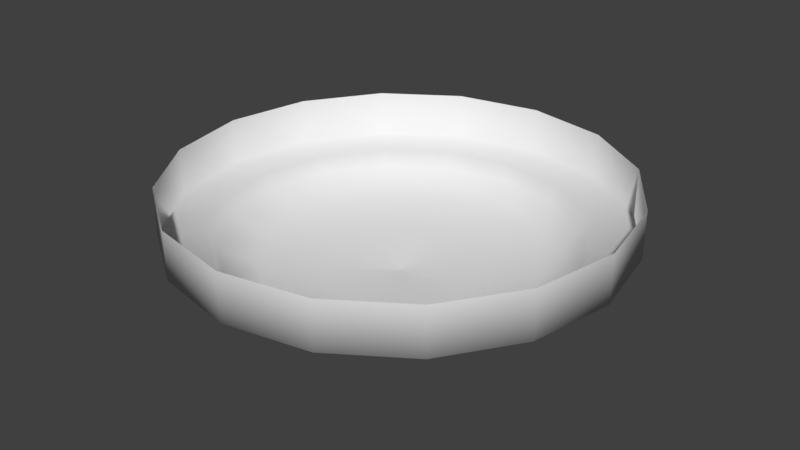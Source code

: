 # Source: Ceiling_Module_Speaker.blend  (saved by Blender 2.78.0; exported with 4.5.12 LTS)
import bpy
from mathutils import Matrix  # noqa: F401  (used for matrix-valued properties, if any)

bpy.ops.wm.read_factory_settings(use_empty=True)
scene = bpy.context.scene
scene.name = 'Scene'

# ---- collections
col_collection_5 = bpy.data.collections.new('Collection 5'); scene.collection.children.link(col_collection_5)

# ---- materials (node trees are filled in below, after node groups)
mat_hospital_floor_material = bpy.data.materials.new('Hospital_Floor_Material')
mat_hospital_floor_material.alpha_threshold = 0.0
mat_hospital_floor_material.use_transparent_shadow = False
mat_hospital_floor_material.roughness = 0.5
mat_hospital_ceiling_material = bpy.data.materials.new('Hospital_Ceiling_Material')
mat_hospital_ceiling_material.alpha_threshold = 0.0
mat_hospital_ceiling_material.use_transparent_shadow = False
mat_hospital_ceiling_material.roughness = 0.5

# ---- material node trees

# ---- world
world_world = bpy.data.worlds.new('World'); scene.world = world_world
world_world.color = (0.05088, 0.05088, 0.05088)
world_world.use_sun_shadow = False
world_world.sun_shadow_jitter_overblur = 0.0
world_world.cycles.sampling_method = 'MANUAL'

# ---- meshes
me_plane = bpy.data.meshes.new('Plane')
me_plane.from_pydata([(-2.98e-08, 0.2, 2.637), (-0.07654, 0.1848, 2.637), (-0.1414, 0.1414, 2.637), (-0.1848, 0.07654, 2.637), (-0.2, 1.984e-10, 2.637), (-0.1848, -0.07654, 2.637), (-0.1414, -0.1414, 2.637), (-0.07654, -0.1848, 2.637), (-6e-08, -0.2, 2.637), (0.07654, -0.1848, 2.637), (0.1414, -0.1414, 2.637), (0.1848, -0.07654, 2.637), (0.2, 1.133e-08, 2.637), (0.1848, 0.07654, 2.637), (0.1414, 0.1414, 2.637), (0.07654, 0.1848, 2.637), (-2.98e-08, 0.2, 2.594), (-0.07654, 0.1848, 2.594), (-0.1414, 0.1414, 2.594), (-0.1848, 0.07654, 2.594), (-0.2, 1.984e-10, 2.594), (-0.1848, -0.07654, 2.594), (-0.1414, -0.1414, 2.594), (-0.07654, -0.1848, 2.594), (-6e-08, -0.2, 2.594), (0.07654, -0.1848, 2.594), (0.1414, -0.1414, 2.594), (0.1848, -0.07654, 2.594), (0.2, 1.133e-08, 2.594), (0.1848, 0.07654, 2.594), (0.1414, 0.1414, 2.594), (0.07654, 0.1848, 2.594), (-3.39e-08, 0.16, 2.594), (-0.06123, 0.1478, 2.594), (-0.1131, 0.1131, 2.594), (-0.1478, 0.06123, 2.594), (-0.16, 2.766e-09, 2.594), (-0.1478, -0.06123, 2.594), (-0.1131, -0.1131, 2.594), (-0.06123, -0.1478, 2.594), (-5.806e-08, -0.16, 2.594), (0.06123, -0.1478, 2.594), (0.1131, -0.1131, 2.594), (0.1478, -0.06123, 2.594), (0.16, 1.167e-08, 2.594), (0.1478, 0.06123, 2.594), (0.1131, 0.1131, 2.594), (0.06123, 0.1478, 2.594), (-4.657e-08, 1.49e-08, 2.551), (-4.47e-08, 1.49e-08, 2.551), (-4.47e-08, 7.451e-09, 2.551), (-4.47e-08, 7.451e-09, 2.551), (-4.47e-08, 9.313e-09, 2.551), (-4.47e-08, 7.451e-09, 2.551), (-4.47e-08, 7.451e-09, 2.551), (-4.47e-08, 1.49e-08, 2.551), (-4.657e-08, 1.49e-08, 2.551), (-4.47e-08, 1.49e-08, 2.551), (-4.47e-08, 7.451e-09, 2.551), (-4.47e-08, 7.451e-09, 2.551), (-4.47e-08, 9.313e-09, 2.551), (-4.47e-08, 7.451e-09, 2.551), (-4.47e-08, 7.451e-09, 2.551), (-4.47e-08, 1.49e-08, 2.551), (0.1205, 1.003e-08, 2.564), (0.1113, 0.04612, 2.564), (-0.1113, -0.04612, 2.564), (-0.08522, -0.08522, 2.564), (0.08522, 0.08522, 2.564), (-0.04612, -0.1113, 2.564), (0.04612, 0.1113, 2.564), (-5.393e-08, -0.1205, 2.564), (-3.573e-08, 0.1205, 2.564), (-0.04612, 0.1113, 2.564), (0.04612, -0.1113, 2.564), (-0.08522, 0.08522, 2.564), (0.08522, -0.08522, 2.564), (-0.1113, 0.04612, 2.564), (0.1113, -0.04612, 2.564), (-0.1205, 3.322e-09, 2.564), (0.1423, 0.05893, 2.58), (-0.1089, -0.1089, 2.58), (0.1089, 0.1089, 2.58), (-0.05893, -0.1423, 2.58), (0.05893, 0.1423, 2.58), (-5.712e-08, -0.154, 2.58), (-0.05893, 0.1423, 2.58), (0.05893, -0.1423, 2.58), (-0.1089, 0.1089, 2.58), (0.1089, -0.1089, 2.58), (-0.1423, 0.05893, 2.58), (0.1423, -0.05893, 2.58), (-0.154, 2.087e-09, 2.58), (0.154, 1.066e-08, 2.58), (-0.1423, -0.05893, 2.58), (-3.386e-08, 0.154, 2.58), (0.07122, 9.316e-09, 2.557), (-0.06579, -0.02725, 2.557), (-4.002e-08, 0.07122, 2.557), (0.06579, 0.02725, 2.557), (-0.05036, -0.05036, 2.557), (0.05036, 0.05036, 2.557), (-0.02725, -0.06579, 2.557), (0.02725, 0.06579, 2.557), (-5.077e-08, -0.07122, 2.557), (-0.02725, 0.06579, 2.557), (0.02725, -0.06579, 2.557), (-0.05036, 0.05036, 2.557), (0.05036, -0.05036, 2.557), (-0.06579, 0.02725, 2.557), (0.06579, -0.02725, 2.557), (-0.07122, 5.354e-09, 2.557)], [], [(2, 1, 17, 18), (10, 9, 25, 26), (3, 2, 18, 19), (11, 10, 26, 27), (4, 3, 19, 20), (12, 11, 27, 28), (5, 4, 20, 21), (13, 12, 28, 29), (6, 5, 21, 22), (14, 13, 29, 30), (7, 6, 22, 23), (15, 14, 30, 31), (8, 7, 23, 24), (1, 0, 16, 17), (0, 15, 31, 16), (9, 8, 24, 25), (24, 23, 39, 40), (17, 16, 32, 33), (16, 31, 47, 32), (25, 24, 40, 41), (18, 17, 33, 34), (26, 25, 41, 42), (19, 18, 34, 35), (27, 26, 42, 43), (20, 19, 35, 36), (28, 27, 43, 44), (21, 20, 36, 37), (29, 28, 44, 45), (22, 21, 37, 38), (30, 29, 45, 46), (23, 22, 38, 39), (31, 30, 46, 47), (99, 96, 60, 61), (100, 97, 53, 54), (101, 99, 61, 62), (102, 100, 54, 55), (103, 101, 62, 63), (104, 102, 55, 56), (105, 98, 48, 49), (98, 103, 63, 48), (106, 104, 56, 57), (107, 105, 49, 50), (108, 106, 57, 58), (109, 107, 50, 51), (110, 108, 58, 59), (111, 109, 51, 52), (96, 110, 59, 60), (97, 111, 52, 53), (94, 92, 79, 66), (93, 91, 78, 64), (92, 90, 77, 79), (91, 89, 76, 78), (90, 88, 75, 77), (89, 87, 74, 76), (88, 86, 73, 75), (87, 85, 71, 74), (95, 84, 70, 72), (86, 95, 72, 73), (85, 83, 69, 71), (84, 82, 68, 70), (83, 81, 67, 69), (82, 80, 65, 68), (81, 94, 66, 67), (80, 93, 64, 65), (45, 44, 93, 80), (38, 37, 94, 81), (46, 45, 80, 82), (39, 38, 81, 83), (47, 46, 82, 84), (40, 39, 83, 85), (33, 32, 95, 86), (32, 47, 84, 95), (41, 40, 85, 87), (34, 33, 86, 88), (42, 41, 87, 89), (35, 34, 88, 90), (43, 42, 89, 91), (36, 35, 90, 92), (44, 43, 91, 93), (37, 36, 92, 94), (66, 79, 111, 97), (64, 78, 110, 96), (79, 77, 109, 111), (78, 76, 108, 110), (77, 75, 107, 109), (76, 74, 106, 108), (75, 73, 105, 107), (74, 71, 104, 106), (72, 70, 103, 98), (73, 72, 98, 105), (71, 69, 102, 104), (70, 68, 101, 103), (69, 67, 100, 102), (68, 65, 99, 101), (67, 66, 97, 100), (65, 64, 96, 99)])
me_plane.polygons.foreach_set('use_smooth', [True] * 96)
_uv = me_plane.uv_layers.new(name='UVMap')
_uv.uv.foreach_set('vector', [0.1464, 0.1464, 0.3087, 0.03806, 0.3087, 0.03806, 0.1464, 0.1464, 0.8536, 0.8536, 0.6913, 0.9619, 0.6913, 0.9619, 0.8536, 0.8536, 0.03806, 0.3087, 0.1464, 0.1464, 0.1464, 0.1464, 0.03806, 0.3087, 0.9619, 0.6913, 0.8536, 0.8536, 0.8536, 0.8536, 0.9619, 0.6913, 0.0, 0.5, 0.03806, 0.3087, 0.03806, 0.3087, 0.0, 0.5, 1.0, 0.5, 0.9619, 0.6913, 0.9619, 0.6913, 1.0, 0.5, 0.03806, 0.6913, 0.0, 0.5, 0.0, 0.5, 0.03806, 0.6913, 0.9619, 0.3087, 1.0, 0.5, 1.0, 0.5, 0.9619, 0.3087, 0.1464, 0.8536, 0.03806, 0.6913, 0.03806, 0.6913, 0.1464, 0.8536, 0.8536, 0.1464, 0.9619, 0.3087, 0.9619, 0.3087, 0.8536, 0.1464, 0.3087, 0.9619, 0.1464, 0.8536, 0.1464, 0.8536, 0.3087, 0.9619, 0.6913, 0.03806, 0.8536, 0.1464, 0.8536, 0.1464, 0.6913, 0.03806, 0.5, 1.0, 0.3087, 0.9619, 0.3087, 0.9619, 0.5, 1.0, 0.3087, 0.03806, 0.5, 0.0, 0.5, 0.0, 0.3087, 0.03806, 0.5, 0.0, 0.6913, 0.03806, 0.6913, 0.03806, 0.5, 0.0, 0.6913, 0.9619, 0.5, 1.0, 0.5, 1.0, 0.6913, 0.9619, 0.5, 1.0, 0.3087, 0.9619, 0.3469, 0.8696, 0.5, 0.9, 0.3087, 0.03806, 0.5, 0.0, 0.5, 0.1, 0.3469, 0.1304, 0.5, 0.0, 0.6913, 0.03806, 0.6531, 0.1304, 0.5, 0.1, 0.6913, 0.9619, 0.5, 1.0, 0.5, 0.9, 0.6531, 0.8696, 0.1464, 0.1464, 0.3087, 0.03806, 0.3469, 0.1304, 0.2172, 0.2172, 0.8536, 0.8536, 0.6913, 0.9619, 0.6531, 0.8696, 0.7828, 0.7828, 0.03806, 0.3087, 0.1464, 0.1464, 0.2172, 0.2172, 0.1304, 0.3469, 0.9619, 0.6913, 0.8536, 0.8536, 0.7828, 0.7828, 0.8696, 0.6531, 0.0, 0.5, 0.03806, 0.3087, 0.1304, 0.3469, 0.1, 0.5, 1.0, 0.5, 0.9619, 0.6913, 0.8696, 0.6531, 0.9, 0.5, 0.03806, 0.6913, 0.0, 0.5, 0.1, 0.5, 0.1304, 0.6531, 0.9619, 0.3087, 1.0, 0.5, 0.9, 0.5, 0.8696, 0.3469, 0.1464, 0.8536, 0.03806, 0.6913, 0.1304, 0.6531, 0.2172, 0.7828, 0.8536, 0.1464, 0.9619, 0.3087, 0.8696, 0.3469, 0.7828, 0.2172, 0.3087, 0.9619, 0.1464, 0.8536, 0.2172, 0.7828, 0.3469, 0.8696, 0.6913, 0.03806, 0.8536, 0.1464, 0.7828, 0.2172, 0.6531, 0.1304, 0.6645, 0.4319, 0.678, 0.5, 0.5, 0.5, 0.5, 0.5, 0.3741, 0.6259, 0.3355, 0.5681, 0.5, 0.5, 0.5, 0.5, 0.6259, 0.3741, 0.6645, 0.4319, 0.5, 0.5, 0.5, 0.5, 0.4319, 0.6645, 0.3741, 0.6259, 0.5, 0.5, 0.5, 0.5, 0.5681, 0.3355, 0.6259, 0.3741, 0.5, 0.5, 0.5, 0.5, 0.5, 0.678, 0.4319, 0.6645, 0.5, 0.5, 0.5, 0.5, 0.4319, 0.3355, 0.5, 0.322, 0.5, 0.5, 0.5, 0.5, 0.5, 0.322, 0.5681, 0.3355, 0.5, 0.5, 0.5, 0.5, 0.5681, 0.6645, 0.5, 0.678, 0.5, 0.5, 0.5, 0.5, 0.3741, 0.3741, 0.4319, 0.3355, 0.5, 0.5, 0.5, 0.5, 0.6259, 0.6259, 0.5681, 0.6645, 0.5, 0.5, 0.5, 0.5, 0.3355, 0.4319, 0.3741, 0.3741, 0.5, 0.5, 0.5, 0.5, 0.6645, 0.5681, 0.6259, 0.6259, 0.5, 0.5, 0.5, 0.5, 0.322, 0.5, 0.3355, 0.4319, 0.5, 0.5, 0.5, 0.5, 0.678, 0.5, 0.6645, 0.5681, 0.5, 0.5, 0.5, 0.5, 0.3355, 0.5681, 0.322, 0.5, 0.5, 0.5, 0.5, 0.5, 0.1766, 0.6339, 0.15, 0.5, 0.2261, 0.5, 0.2469, 0.6048, 0.85, 0.5, 0.8234, 0.6339, 0.7531, 0.6048, 0.7739, 0.5, 0.15, 0.5, 0.1766, 0.3661, 0.2469, 0.3952, 0.2261, 0.5, 0.8234, 0.6339, 0.7475, 0.7475, 0.6937, 0.6937, 0.7531, 0.6048, 0.1766, 0.3661, 0.2525, 0.2525, 0.3063, 0.3063, 0.2469, 0.3952, 0.7475, 0.7475, 0.6339, 0.8234, 0.6048, 0.7531, 0.6937, 0.6937, 0.2525, 0.2525, 0.3661, 0.1766, 0.3952, 0.2469, 0.3063, 0.3063, 0.6339, 0.8234, 0.5, 0.85, 0.5, 0.7739, 0.6048, 0.7531, 0.5, 0.15, 0.6339, 0.1766, 0.6048, 0.2469, 0.5, 0.2261, 0.3661, 0.1766, 0.5, 0.15, 0.5, 0.2261, 0.3952, 0.2469, 0.5, 0.85, 0.3661, 0.8234, 0.3952, 0.7531, 0.5, 0.7739, 0.6339, 0.1766, 0.7475, 0.2525, 0.6937, 0.3063, 0.6048, 0.2469, 0.3661, 0.8234, 0.2525, 0.7475, 0.3063, 0.6937, 0.3952, 0.7531, 0.7475, 0.2525, 0.8234, 0.3661, 0.7531, 0.3952, 0.6937, 0.3063, 0.2525, 0.7475, 0.1766, 0.6339, 0.2469, 0.6048, 0.3063, 0.6937, 0.8234, 0.3661, 0.85, 0.5, 0.7739, 0.5, 0.7531, 0.3952, 0.8696, 0.3469, 0.9, 0.5, 0.85, 0.5, 0.8234, 0.3661, 0.2172, 0.7828, 0.1304, 0.6531, 0.1766, 0.6339, 0.2525, 0.7475, 0.7828, 0.2172, 0.8696, 0.3469, 0.8234, 0.3661, 0.7475, 0.2525, 0.3469, 0.8696, 0.2172, 0.7828, 0.2525, 0.7475, 0.3661, 0.8234, 0.6531, 0.1304, 0.7828, 0.2172, 0.7475, 0.2525, 0.6339, 0.1766, 0.5, 0.9, 0.3469, 0.8696, 0.3661, 0.8234, 0.5, 0.85, 0.3469, 0.1304, 0.5, 0.1, 0.5, 0.15, 0.3661, 0.1766, 0.5, 0.1, 0.6531, 0.1304, 0.6339, 0.1766, 0.5, 0.15, 0.6531, 0.8696, 0.5, 0.9, 0.5, 0.85, 0.6339, 0.8234, 0.2172, 0.2172, 0.3469, 0.1304, 0.3661, 0.1766, 0.2525, 0.2525, 0.7828, 0.7828, 0.6531, 0.8696, 0.6339, 0.8234, 0.7475, 0.7475, 0.1304, 0.3469, 0.2172, 0.2172, 0.2525, 0.2525, 0.1766, 0.3661, 0.8696, 0.6531, 0.7828, 0.7828, 0.7475, 0.7475, 0.8234, 0.6339, 0.1, 0.5, 0.1304, 0.3469, 0.1766, 0.3661, 0.15, 0.5, 0.9, 0.5, 0.8696, 0.6531, 0.8234, 0.6339, 0.85, 0.5, 0.1304, 0.6531, 0.1, 0.5, 0.15, 0.5, 0.1766, 0.6339, 0.2469, 0.6048, 0.2261, 0.5, 0.322, 0.5, 0.3355, 0.5681, 0.7739, 0.5, 0.7531, 0.6048, 0.6645, 0.5681, 0.678, 0.5, 0.2261, 0.5, 0.2469, 0.3952, 0.3355, 0.4319, 0.322, 0.5, 0.7531, 0.6048, 0.6937, 0.6937, 0.6259, 0.6259, 0.6645, 0.5681, 0.2469, 0.3952, 0.3063, 0.3063, 0.3741, 0.3741, 0.3355, 0.4319, 0.6937, 0.6937, 0.6048, 0.7531, 0.5681, 0.6645, 0.6259, 0.6259, 0.3063, 0.3063, 0.3952, 0.2469, 0.4319, 0.3355, 0.3741, 0.3741, 0.6048, 0.7531, 0.5, 0.7739, 0.5, 0.678, 0.5681, 0.6645, 0.5, 0.2261, 0.6048, 0.2469, 0.5681, 0.3355, 0.5, 0.322, 0.3952, 0.2469, 0.5, 0.2261, 0.5, 0.322, 0.4319, 0.3355, 0.5, 0.7739, 0.3952, 0.7531, 0.4319, 0.6645, 0.5, 0.678, 0.6048, 0.2469, 0.6937, 0.3063, 0.6259, 0.3741, 0.5681, 0.3355, 0.3952, 0.7531, 0.3063, 0.6937, 0.3741, 0.6259, 0.4319, 0.6645, 0.6937, 0.3063, 0.7531, 0.3952, 0.6645, 0.4319, 0.6259, 0.3741, 0.3063, 0.6937, 0.2469, 0.6048, 0.3355, 0.5681, 0.3741, 0.6259, 0.7531, 0.3952, 0.7739, 0.5, 0.678, 0.5, 0.6645, 0.4319])
me_plane.materials.append(mat_hospital_floor_material)
me_plane.materials.append(mat_hospital_ceiling_material)
me_plane.use_remesh_preserve_volume = False
me_plane.use_remesh_preserve_attributes = False
me_plane.use_mirror_vertex_groups = False
me_plane.update()

# ---- objects
ob_plane = bpy.data.objects.new('Plane', me_plane)

# ---- transforms, parenting, visibility, modifiers, constraints
ob_plane.location = (0.0, 0.0, 0.0)
ob_plane.lineart.crease_threshold = 0.0

# ---- collection membership
col_collection_5.objects.link(ob_plane)

# ---- scene / render settings (as saved in the file)
scene.frame_start = 1; scene.frame_end = 250; scene.frame_set(35)
scene.render.engine = 'BLENDER_EEVEE_NEXT'
scene.render.resolution_percentage = 50
scene.render.dither_intensity = 0.0
scene.cycles.use_denoising = False
scene.cycles.samples = 128
scene.cycles.sampling_pattern = 'TABULATED_SOBOL'
scene.cycles.light_sampling_threshold = 0.0
scene.cycles.use_adaptive_sampling = False
scene.cycles.use_light_tree = False
scene.cycles.blur_glossy = 0.0
scene.cycles.sample_clamp_indirect = 0.0
scene.view_settings.view_transform = 'Standard'
bpy.context.view_layer.update()

# ---- added for rendering (the .blend has no active camera and no usable light): camera, sun
cam_auto = bpy.data.cameras.new('AutoCamera')
cam_auto.lens = 50.0
cam_auto.sensor_width = 36.0
cam_auto.clip_end = 1000.0
ob_auto_camera = bpy.data.objects.new('AutoCamera', cam_auto)
scene.collection.objects.link(ob_auto_camera)
ob_auto_camera.location = (0.529431, -0.635318, 3.01765)
ob_auto_camera.rotation_euler = (1.09748, -7.21219e-08, 0.694738)
scene.camera = ob_auto_camera
light_auto_sun = bpy.data.lights.new('AutoSun', 'SUN')
light_auto_sun.energy = 3.0
light_auto_sun.angle = 0.0523599
ob_auto_sun = bpy.data.objects.new('AutoSun', light_auto_sun)
scene.collection.objects.link(ob_auto_sun)
ob_auto_sun.rotation_euler = (0.872665, 0.174533, 0.523599)
bpy.context.view_layer.update()
